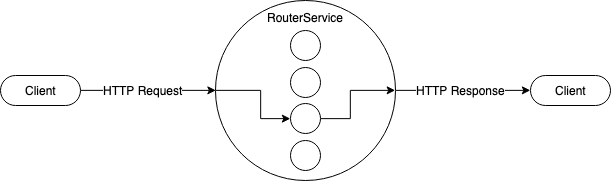

The diagram above was exported from draw.io. Its source (the exported page's mxGraphModel, read from the mxfile embedded in the PNG):
<mxGraphModel dx="895" dy="526" grid="1" gridSize="10" guides="1" tooltips="1" connect="1" arrows="1" fold="1" page="1" pageScale="1" pageWidth="1100" pageHeight="850" math="0" shadow="0">
  <root>
    <mxCell id="0" />
    <mxCell id="1" parent="0" />
    <mxCell id="2" value="" style="edgeStyle=orthogonalEdgeStyle;rounded=0;orthogonalLoop=1;jettySize=auto;html=1;entryX=0;entryY=0.5;entryDx=0;entryDy=0;" edge="1" source="4" target="7" parent="1">
      <mxGeometry relative="1" as="geometry">
        <mxPoint x="180" y="90" as="targetPoint" />
      </mxGeometry>
    </mxCell>
    <mxCell id="3" value="HTTP Request" style="text;html=1;align=center;verticalAlign=middle;resizable=0;points=[];labelBackgroundColor=#ffffff;" vertex="1" connectable="0" parent="2">
      <mxGeometry x="-0.0016" y="8" relative="1" as="geometry">
        <mxPoint x="-5.17" y="8.14" as="offset" />
      </mxGeometry>
    </mxCell>
    <mxCell id="4" value="Client" style="html=1;dashed=0;whitespace=wrap;shape=mxgraph.dfd.start" vertex="1" parent="1">
      <mxGeometry x="20" y="115" width="80" height="30" as="geometry" />
    </mxCell>
    <mxCell id="5" value="" style="edgeStyle=orthogonalEdgeStyle;rounded=0;orthogonalLoop=1;jettySize=auto;html=1;entryX=0;entryY=0.5;entryDx=0;entryDy=0;entryPerimeter=0;" edge="1" source="7" target="8" parent="1">
      <mxGeometry relative="1" as="geometry">
        <mxPoint x="445.1700000000001" y="127.5" as="targetPoint" />
      </mxGeometry>
    </mxCell>
    <mxCell id="6" value="HTTP Response" style="text;html=1;align=center;verticalAlign=middle;resizable=0;points=[];labelBackgroundColor=#ffffff;" vertex="1" connectable="0" parent="5">
      <mxGeometry x="-0.1683" y="3" relative="1" as="geometry">
        <mxPoint x="9.14" y="3.14" as="offset" />
      </mxGeometry>
    </mxCell>
    <mxCell id="7" value="RouterService" style="shape=ellipse;html=1;dashed=0;whitespace=wrap;aspect=fixed;perimeter=ellipsePerimeter;spacingTop=3;align=center;verticalAlign=top;" vertex="1" parent="1">
      <mxGeometry x="235" y="40" width="180" height="180" as="geometry" />
    </mxCell>
    <mxCell id="8" value="Client" style="html=1;dashed=0;whitespace=wrap;shape=mxgraph.dfd.start" vertex="1" parent="1">
      <mxGeometry x="550" y="115" width="80" height="30" as="geometry" />
    </mxCell>
    <mxCell id="9" style="edgeStyle=orthogonalEdgeStyle;rounded=0;orthogonalLoop=1;jettySize=auto;html=1;entryX=1;entryY=0.5;entryDx=0;entryDy=0;exitX=1;exitY=0.5;exitDx=0;exitDy=0;" edge="1" source="12" target="7" parent="1">
      <mxGeometry relative="1" as="geometry">
        <Array as="points">
          <mxPoint x="370" y="158" />
          <mxPoint x="370" y="130" />
        </Array>
      </mxGeometry>
    </mxCell>
    <mxCell id="10" value="" style="ellipse;whiteSpace=wrap;html=1;aspect=fixed;align=center;" vertex="1" parent="1">
      <mxGeometry x="310" y="70" width="30" height="30" as="geometry" />
    </mxCell>
    <mxCell id="11" value="" style="ellipse;whiteSpace=wrap;html=1;aspect=fixed;align=center;" vertex="1" parent="1">
      <mxGeometry x="310" y="107" width="30" height="30" as="geometry" />
    </mxCell>
    <mxCell id="12" value="" style="ellipse;whiteSpace=wrap;html=1;aspect=fixed;align=center;" vertex="1" parent="1">
      <mxGeometry x="310" y="143" width="30" height="30" as="geometry" />
    </mxCell>
    <mxCell id="13" value="" style="ellipse;whiteSpace=wrap;html=1;aspect=fixed;align=center;" vertex="1" parent="1">
      <mxGeometry x="310" y="180" width="30" height="30" as="geometry" />
    </mxCell>
    <mxCell id="14" style="edgeStyle=orthogonalEdgeStyle;rounded=0;orthogonalLoop=1;jettySize=auto;html=1;exitX=0;exitY=0.5;exitDx=0;exitDy=0;entryX=0;entryY=0.5;entryDx=0;entryDy=0;" edge="1" source="7" target="12" parent="1">
      <mxGeometry relative="1" as="geometry">
        <Array as="points">
          <mxPoint x="280" y="130" />
          <mxPoint x="280" y="158" />
        </Array>
      </mxGeometry>
    </mxCell>
  </root>
</mxGraphModel>